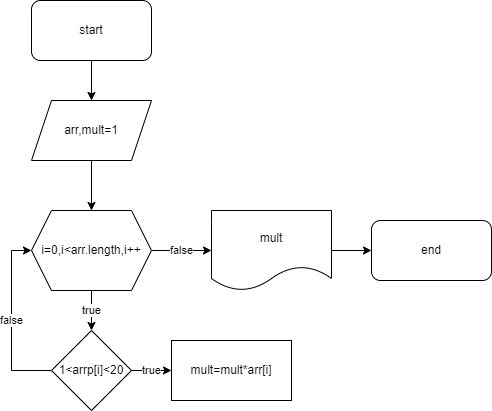

The diagram above was exported from draw.io. Its source (the exported page's mxGraphModel, read from the mxfile embedded in the PNG):
<mxGraphModel dx="735" dy="468" grid="1" gridSize="10" guides="1" tooltips="1" connect="1" arrows="1" fold="1" page="1" pageScale="1" pageWidth="850" pageHeight="1100" math="0" shadow="0">
  <root>
    <mxCell id="0" />
    <mxCell id="1" parent="0" />
    <mxCell id="nvyu-aHCDhMXwgPy-cQC-3" style="edgeStyle=orthogonalEdgeStyle;rounded=0;orthogonalLoop=1;jettySize=auto;html=1;exitX=0.5;exitY=1;exitDx=0;exitDy=0;" edge="1" parent="1" source="nvyu-aHCDhMXwgPy-cQC-1" target="nvyu-aHCDhMXwgPy-cQC-2">
      <mxGeometry relative="1" as="geometry" />
    </mxCell>
    <mxCell id="nvyu-aHCDhMXwgPy-cQC-1" value="start" style="rounded=1;whiteSpace=wrap;html=1;" vertex="1" parent="1">
      <mxGeometry x="270" y="20" width="120" height="60" as="geometry" />
    </mxCell>
    <mxCell id="nvyu-aHCDhMXwgPy-cQC-5" style="edgeStyle=orthogonalEdgeStyle;rounded=0;orthogonalLoop=1;jettySize=auto;html=1;exitX=0.5;exitY=1;exitDx=0;exitDy=0;" edge="1" parent="1" source="nvyu-aHCDhMXwgPy-cQC-2" target="nvyu-aHCDhMXwgPy-cQC-4">
      <mxGeometry relative="1" as="geometry" />
    </mxCell>
    <mxCell id="nvyu-aHCDhMXwgPy-cQC-2" value="arr,mult=1" style="shape=parallelogram;perimeter=parallelogramPerimeter;whiteSpace=wrap;html=1;fixedSize=1;" vertex="1" parent="1">
      <mxGeometry x="270" y="120" width="120" height="60" as="geometry" />
    </mxCell>
    <mxCell id="nvyu-aHCDhMXwgPy-cQC-7" value="true" style="edgeStyle=orthogonalEdgeStyle;rounded=0;orthogonalLoop=1;jettySize=auto;html=1;" edge="1" parent="1" source="nvyu-aHCDhMXwgPy-cQC-4" target="nvyu-aHCDhMXwgPy-cQC-6">
      <mxGeometry relative="1" as="geometry" />
    </mxCell>
    <mxCell id="nvyu-aHCDhMXwgPy-cQC-12" value="false" style="edgeStyle=orthogonalEdgeStyle;rounded=0;orthogonalLoop=1;jettySize=auto;html=1;exitX=1;exitY=0.5;exitDx=0;exitDy=0;entryX=0;entryY=0.5;entryDx=0;entryDy=0;" edge="1" parent="1" source="nvyu-aHCDhMXwgPy-cQC-4" target="nvyu-aHCDhMXwgPy-cQC-11">
      <mxGeometry relative="1" as="geometry" />
    </mxCell>
    <mxCell id="nvyu-aHCDhMXwgPy-cQC-4" value="i=0,i&amp;lt;arr.length,i++" style="shape=hexagon;perimeter=hexagonPerimeter2;whiteSpace=wrap;html=1;fixedSize=1;" vertex="1" parent="1">
      <mxGeometry x="270" y="230" width="120" height="80" as="geometry" />
    </mxCell>
    <mxCell id="nvyu-aHCDhMXwgPy-cQC-9" value="true" style="edgeStyle=orthogonalEdgeStyle;rounded=0;orthogonalLoop=1;jettySize=auto;html=1;exitX=1;exitY=0.5;exitDx=0;exitDy=0;entryX=0;entryY=0.5;entryDx=0;entryDy=0;" edge="1" parent="1" source="nvyu-aHCDhMXwgPy-cQC-6" target="nvyu-aHCDhMXwgPy-cQC-8">
      <mxGeometry relative="1" as="geometry" />
    </mxCell>
    <mxCell id="nvyu-aHCDhMXwgPy-cQC-10" value="false" style="edgeStyle=orthogonalEdgeStyle;rounded=0;orthogonalLoop=1;jettySize=auto;html=1;exitX=0;exitY=0.5;exitDx=0;exitDy=0;entryX=0;entryY=0.5;entryDx=0;entryDy=0;" edge="1" parent="1" source="nvyu-aHCDhMXwgPy-cQC-6" target="nvyu-aHCDhMXwgPy-cQC-4">
      <mxGeometry relative="1" as="geometry" />
    </mxCell>
    <mxCell id="nvyu-aHCDhMXwgPy-cQC-6" value="1&amp;lt;arrp[i]&amp;lt;20" style="rhombus;whiteSpace=wrap;html=1;" vertex="1" parent="1">
      <mxGeometry x="290" y="350" width="80" height="80" as="geometry" />
    </mxCell>
    <mxCell id="nvyu-aHCDhMXwgPy-cQC-8" value="mult=mult*arr[i]" style="rounded=0;whiteSpace=wrap;html=1;" vertex="1" parent="1">
      <mxGeometry x="410" y="360" width="120" height="60" as="geometry" />
    </mxCell>
    <mxCell id="nvyu-aHCDhMXwgPy-cQC-14" style="edgeStyle=orthogonalEdgeStyle;rounded=0;orthogonalLoop=1;jettySize=auto;html=1;exitX=1;exitY=0.5;exitDx=0;exitDy=0;" edge="1" parent="1" source="nvyu-aHCDhMXwgPy-cQC-11" target="nvyu-aHCDhMXwgPy-cQC-13">
      <mxGeometry relative="1" as="geometry" />
    </mxCell>
    <mxCell id="nvyu-aHCDhMXwgPy-cQC-11" value="mult" style="shape=document;whiteSpace=wrap;html=1;boundedLbl=1;" vertex="1" parent="1">
      <mxGeometry x="450" y="230" width="120" height="80" as="geometry" />
    </mxCell>
    <mxCell id="nvyu-aHCDhMXwgPy-cQC-13" value="end" style="rounded=1;whiteSpace=wrap;html=1;" vertex="1" parent="1">
      <mxGeometry x="610" y="240" width="120" height="60" as="geometry" />
    </mxCell>
  </root>
</mxGraphModel>